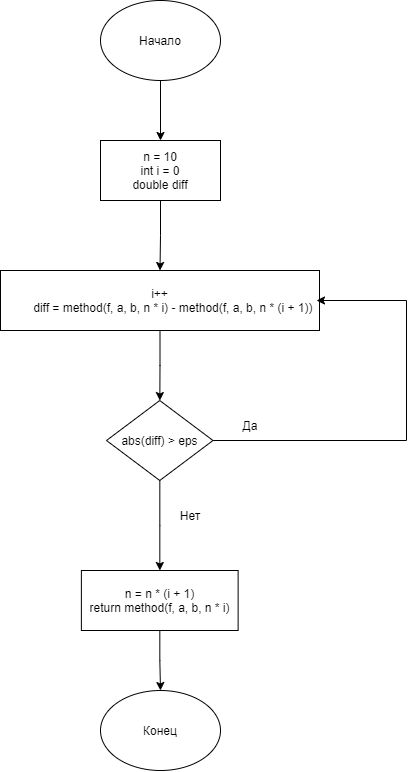

The diagram above was exported from draw.io. Its source (the exported page's mxGraphModel, read from the mxfile embedded in the PNG):
<mxGraphModel dx="1730" dy="1012" grid="1" gridSize="10" guides="1" tooltips="1" connect="1" arrows="1" fold="1" page="1" pageScale="1" pageWidth="827" pageHeight="1169" math="0" shadow="0">
  <root>
    <mxCell id="0" />
    <mxCell id="1" parent="0" />
    <mxCell id="iC-7sBM_4j1lmAgEBDg4-3" value="" style="edgeStyle=orthogonalEdgeStyle;rounded=0;orthogonalLoop=1;jettySize=auto;html=1;" parent="1" source="iC-7sBM_4j1lmAgEBDg4-1" target="iC-7sBM_4j1lmAgEBDg4-2" edge="1">
      <mxGeometry relative="1" as="geometry" />
    </mxCell>
    <mxCell id="iC-7sBM_4j1lmAgEBDg4-1" value="n = 10&lt;br&gt;int i = 0&lt;br&gt;double diff" style="rounded=0;whiteSpace=wrap;html=1;" parent="1" vertex="1">
      <mxGeometry x="360" y="170" width="120" height="60" as="geometry" />
    </mxCell>
    <mxCell id="iC-7sBM_4j1lmAgEBDg4-5" value="" style="edgeStyle=orthogonalEdgeStyle;rounded=0;orthogonalLoop=1;jettySize=auto;html=1;" parent="1" source="iC-7sBM_4j1lmAgEBDg4-2" target="iC-7sBM_4j1lmAgEBDg4-4" edge="1">
      <mxGeometry relative="1" as="geometry" />
    </mxCell>
    <mxCell id="iC-7sBM_4j1lmAgEBDg4-2" value="i++&lt;br&gt;&amp;nbsp; &amp;nbsp; &amp;nbsp; &amp;nbsp; diff = method(f, a, b, n * i) - method(f, a, b, n * (i + 1))" style="whiteSpace=wrap;html=1;rounded=0;" parent="1" vertex="1">
      <mxGeometry x="260" y="300" width="319" height="60" as="geometry" />
    </mxCell>
    <mxCell id="iC-7sBM_4j1lmAgEBDg4-6" style="edgeStyle=orthogonalEdgeStyle;rounded=0;orthogonalLoop=1;jettySize=auto;html=1;" parent="1" source="iC-7sBM_4j1lmAgEBDg4-4" edge="1">
      <mxGeometry relative="1" as="geometry">
        <mxPoint x="576" y="330" as="targetPoint" />
        <Array as="points">
          <mxPoint x="666" y="470" />
          <mxPoint x="666" y="330" />
        </Array>
      </mxGeometry>
    </mxCell>
    <mxCell id="iC-7sBM_4j1lmAgEBDg4-9" value="" style="edgeStyle=orthogonalEdgeStyle;rounded=0;orthogonalLoop=1;jettySize=auto;html=1;" parent="1" source="iC-7sBM_4j1lmAgEBDg4-4" target="iC-7sBM_4j1lmAgEBDg4-8" edge="1">
      <mxGeometry relative="1" as="geometry" />
    </mxCell>
    <mxCell id="iC-7sBM_4j1lmAgEBDg4-4" value="abs(diff) &amp;gt; eps" style="rhombus;whiteSpace=wrap;html=1;rounded=0;" parent="1" vertex="1">
      <mxGeometry x="366" y="430" width="106.5" height="80" as="geometry" />
    </mxCell>
    <mxCell id="iC-7sBM_4j1lmAgEBDg4-7" value="Да" style="text;html=1;strokeColor=none;fillColor=none;align=center;verticalAlign=middle;whiteSpace=wrap;rounded=0;" parent="1" vertex="1">
      <mxGeometry x="480" y="440" width="60" height="30" as="geometry" />
    </mxCell>
    <mxCell id="NBIYaFyIYZjSfKIJgdo1-6" style="edgeStyle=orthogonalEdgeStyle;rounded=0;orthogonalLoop=1;jettySize=auto;html=1;entryX=0.5;entryY=0;entryDx=0;entryDy=0;" edge="1" parent="1" source="iC-7sBM_4j1lmAgEBDg4-8" target="NBIYaFyIYZjSfKIJgdo1-5">
      <mxGeometry relative="1" as="geometry" />
    </mxCell>
    <mxCell id="iC-7sBM_4j1lmAgEBDg4-8" value="n = n * (i + 1)&lt;br&gt;return method(f, a, b, n * i)" style="whiteSpace=wrap;html=1;rounded=0;" parent="1" vertex="1">
      <mxGeometry x="340.88" y="600" width="156.75" height="60" as="geometry" />
    </mxCell>
    <mxCell id="iC-7sBM_4j1lmAgEBDg4-10" value="Нет" style="text;html=1;strokeColor=none;fillColor=none;align=center;verticalAlign=middle;whiteSpace=wrap;rounded=0;" parent="1" vertex="1">
      <mxGeometry x="420" y="530" width="60" height="30" as="geometry" />
    </mxCell>
    <mxCell id="NBIYaFyIYZjSfKIJgdo1-2" style="edgeStyle=orthogonalEdgeStyle;rounded=0;orthogonalLoop=1;jettySize=auto;html=1;" edge="1" parent="1" source="NBIYaFyIYZjSfKIJgdo1-1">
      <mxGeometry relative="1" as="geometry">
        <mxPoint x="420" y="170" as="targetPoint" />
      </mxGeometry>
    </mxCell>
    <mxCell id="NBIYaFyIYZjSfKIJgdo1-1" value="Начало" style="ellipse;whiteSpace=wrap;html=1;" vertex="1" parent="1">
      <mxGeometry x="360" y="30" width="120" height="80" as="geometry" />
    </mxCell>
    <mxCell id="NBIYaFyIYZjSfKIJgdo1-5" value="Конец" style="ellipse;whiteSpace=wrap;html=1;" vertex="1" parent="1">
      <mxGeometry x="360" y="720" width="120" height="80" as="geometry" />
    </mxCell>
  </root>
</mxGraphModel>